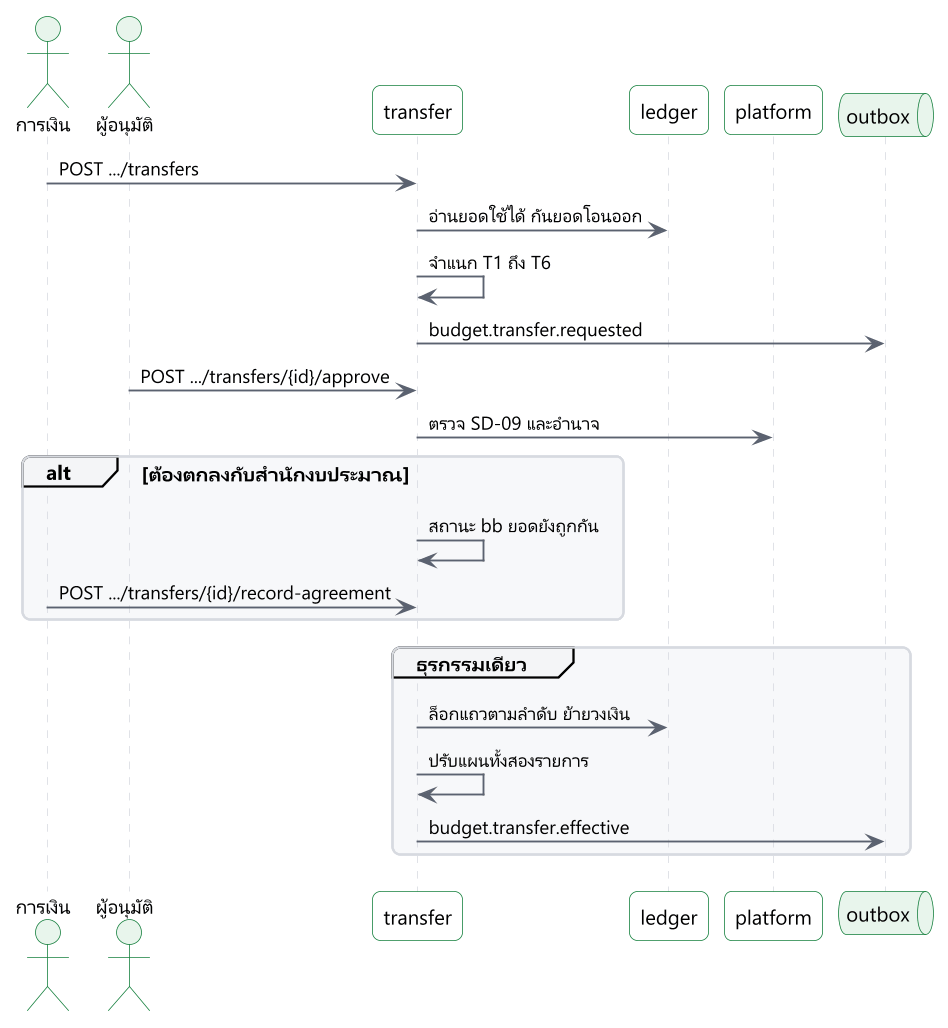

The diagram above was rendered by PlantUML. Its source (embedded in the PNG):
@startuml
!include include/common.puml
' title.th: การโอนเปลี่ยนแปลงกับบัญชีแยกประเภท
' title.en: A budget transfer and the ledger
' desc.th: การเงินขอโอน ระบบจำแนกประเภทและกันยอดต้นทาง ผู้อนุมัติที่ไม่ใช่ผู้ขออนุมัติ ถ้าต้องตกลงกับสำนักงบประมาณจะรอผล เมื่อมีผลระบบย้ายวงเงินและปรับแผนในธุรกรรมเดียว
' desc.en: Finance requests a transfer. The system classifies it and holds the source amount. An approver other than the requester approves. If the Budget Bureau must agree, the request waits. On effect the system moves the money and rescales the plans in one transaction.
skinparam sequenceMessageAlign left
actor "$t("การเงิน", "Finance")" as f
actor "$t("ผู้อนุมัติ", "Approver")" as e
participant "transfer" as t
participant "ledger" as l
participant "platform" as p
queue "outbox" as q
f -> t : POST .../transfers
t -> l : $t("อ่านยอดใช้ได้ กันยอดโอนออก", "read available, hold the amount out")
t -> t : $t("จำแนก T1 ถึง T6", "classify T1 to T6")
t -> q : budget.transfer.requested
e -> t : POST .../transfers/{id}/approve
t -> p : $t("ตรวจ SD-09 และอำนาจ", "check SD-09 and authority")
alt $t("ต้องตกลงกับสำนักงบประมาณ", "The Budget Bureau must agree")
  t -> t : $t("สถานะ bb ยอดยังถูกกัน", "status bb, amount still held")
  f -> t : POST .../transfers/{id}/record-agreement
end
group $t("ธุรกรรมเดียว", "One transaction")
  t -> l : $t("ล็อกแถวตามลำดับ ย้ายวงเงิน", "lock rows in order, move the amount")
  t -> t : $t("ปรับแผนทั้งสองรายการ", "rescale both plans")
  t -> q : budget.transfer.effective
end
@enduml